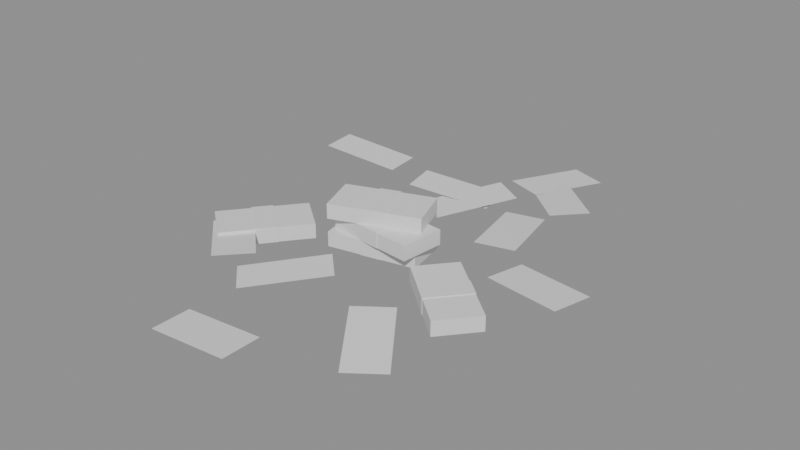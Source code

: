# Source: cash.blend  (saved by Blender 5.2.45; exported with 4.5.12 LTS)
import bpy
from mathutils import Matrix  # noqa: F401  (used for matrix-valued properties, if any)

bpy.ops.wm.read_factory_settings(use_empty=True)
scene = bpy.context.scene
scene.name = 'Scene'

# ---- materials (node trees are filled in below, after node groups)
mat_plain = bpy.data.materials.new('plain')

# ---- material node trees
mat_plain.use_nodes = True; mat_plain.node_tree.nodes.clear()
_N = mat_plain.node_tree.nodes; _L = mat_plain.node_tree.links
n0 = _N.new('ShaderNodeBsdfPrincipled'); n0.name = 'Principled BSDF'; n0.location = (-200, 100)
n0.inputs[10].default_value = 0.005
n1 = _N.new('ShaderNodeOutputMaterial'); n1.name = 'Material Output'; n1.location = (200, 100)
_L.new(n0.outputs[0], n1.inputs[0])
n1.is_active_output = True

# ---- meshes
me_cash = bpy.data.meshes.new('cash')
me_cash.from_pydata([(-0.2642, -0.2066, 0.0), (0.3238, -0.08741, 0.0), (0.3238, -0.08741, 0.1), (-0.2642, -0.2066, 0.1), (0.2642, 0.2066, 0.0), (-0.3238, 0.08741, 0.0), (-0.3238, 0.08741, 0.1), (0.2642, 0.2066, 0.1), (-0.2642, -0.2066, 0.1), (0.3238, -0.08741, 0.1), (0.3238, -0.08741, 0.0), (-0.2642, -0.2066, 0.0), (-0.03821, -0.1639, -0.001), (0.099, -0.136, -0.001), (0.099, -0.136, 0.105), (-0.03821, -0.1639, 0.105), (0.03821, 0.1639, -0.001), (-0.099, 0.136, -0.001), (-0.099, 0.136, 0.105), (0.03821, 0.1639, 0.105), (-0.03821, -0.1639, 0.105), (0.099, -0.136, 0.105), (0.099, -0.136, -0.001), (-0.03821, -0.1639, -0.001), (-0.2635, -0.1393, 0.1), (0.3335, -0.1992, 0.1), (0.3335, -0.1992, 0.2), (-0.2635, -0.1393, 0.2), (0.3635, 0.0993, 0.1), (-0.2335, 0.1592, 0.1), (-0.2335, 0.1592, 0.2), (0.3635, 0.0993, 0.2), (-0.2635, -0.1393, 0.2), (0.3335, -0.1992, 0.2), (0.3335, -0.1992, 0.1), (-0.2635, -0.1393, 0.1), (-0.03492, -0.1652, 0.099), (0.1044, -0.1792, 0.099), (0.1044, -0.1792, 0.205), (-0.03492, -0.1652, 0.205), (0.1349, 0.1252, 0.099), (-0.004376, 0.1392, 0.099), (-0.004376, 0.1392, 0.205), (0.1349, 0.1252, 0.205), (-0.03492, -0.1652, 0.205), (0.1044, -0.1792, 0.205), (0.1044, -0.1792, 0.099), (-0.03492, -0.1652, 0.099), (-0.2504, -0.2238, 0.2), (0.3132, -0.01804, 0.2), (0.3132, -0.01804, 0.3), (-0.2504, -0.2238, 0.3), (0.2104, 0.2638, 0.2), (-0.3532, 0.05804, 0.2), (-0.3532, 0.05804, 0.3), (0.2104, 0.2638, 0.3), (-0.2504, -0.2238, 0.3), (0.3132, -0.01804, 0.3), (0.3132, -0.01804, 0.2), (-0.2504, -0.2238, 0.2), (-0.03329, -0.1477, 0.199), (0.09822, -0.09972, 0.199), (0.09822, -0.09972, 0.305), (-0.03329, -0.1477, 0.305), (-0.006707, 0.1877, 0.199), (-0.1382, 0.1397, 0.199), (-0.1382, 0.1397, 0.305), (-0.006707, 0.1877, 0.305), (-0.03329, -0.1477, 0.305), (0.09822, -0.09972, 0.305), (0.09822, -0.09972, 0.199), (-0.03329, -0.1477, 0.199), (0.3939, -0.2215, 0.0), (0.8528, -0.608, 0.0), (0.8528, -0.608, 0.1), (0.3939, -0.2215, 0.1), (1.046, -0.3785, 0.0), (0.5872, 0.007992, 0.0), (0.5872, 0.007992, 0.1), (1.046, -0.3785, 0.1), (0.3939, -0.2215, 0.1), (0.8528, -0.608, 0.1), (0.8528, -0.608, 0.0), (0.3939, -0.2215, 0.0), (0.5679, -0.3719, -0.001), (0.675, -0.4621, -0.001), (0.675, -0.4621, 0.105), (0.5679, -0.3719, 0.105), (0.8721, -0.2281, -0.001), (0.765, -0.1379, -0.001), (0.765, -0.1379, 0.105), (0.8721, -0.2281, 0.105), (0.5679, -0.3719, 0.105), (0.675, -0.4621, 0.105), (0.675, -0.4621, -0.001), (0.5679, -0.3719, -0.001), (-0.769, -0.6482, 0.0), (-0.396, -0.1782, 0.0), (-0.396, -0.1782, 0.1), (-0.769, -0.6482, 0.1), (-0.631, 0.00824, 0.0), (-1.004, -0.4618, 0.0), (-1.004, -0.4618, 0.1), (-0.631, 0.00824, 0.1), (-0.769, -0.6482, 0.1), (-0.396, -0.1782, 0.1), (-0.396, -0.1782, 0.0), (-0.769, -0.6482, 0.0), (-0.6237, -0.4699, -0.001), (-0.5366, -0.3603, -0.001), (-0.5366, -0.3603, 0.105), (-0.6237, -0.4699, 0.105), (-0.7763, -0.1701, -0.001), (-0.8634, -0.2797, -0.001), (-0.8634, -0.2797, 0.105), (-0.7763, -0.1701, 0.105), (-0.6237, -0.4699, 0.105), (-0.5366, -0.3603, 0.105), (-0.5366, -0.3603, -0.001), (-0.6237, -0.4699, -0.001), (0.3685, 0.7815, 0.05855), (0.5102, 0.2397, 0.1085), (0.7617, 0.3055, 0.1085), (0.62, 0.8473, 0.05855), (0.4796, 0.5935, 0.07355), (0.5151, 0.4581, 0.08855), (0.6505, 0.4935, 0.08855), (0.6151, 0.6289, 0.07355), (0.05526, 0.4561, 0.04045), (0.344, 0.936, 0.09045), (0.1212, 1.07, 0.09045), (-0.1675, 0.5902, 0.04045), (0.1121, 0.667, 0.05545), (0.1843, 0.787, 0.07045), (0.06435, 0.8592, 0.07045), (-0.007833, 0.7392, 0.05545), (0.9461, -1.048, 0.03507), (0.6134, -0.5976, 0.08507), (0.4043, -0.7521, 0.08507), (0.737, -1.203, 0.03507), (0.7731, -0.9148, 0.05007), (0.6899, -0.8022, 0.06507), (0.5773, -0.8854, 0.06507), (0.6605, -0.998, 0.05007), (-0.9792, -0.4983, 0.05761), (-0.5682, -0.8788, 0.1076), (-0.3916, -0.688, 0.1076), (-0.8025, -0.3075, 0.05761), (-0.7843, -0.5969, 0.07261), (-0.6816, -0.6921, 0.08761), (-0.5865, -0.5893, 0.08761), (-0.6892, -0.4942, 0.07261), (0.7665, 0.02608, 0.0545), (1.309, -0.1141, 0.1045), (1.374, 0.1377, 0.1045), (0.8315, 0.2778, 0.0545), (0.9848, 0.03162, 0.0695), (1.12, -0.003411, 0.0845), (1.155, 0.1321, 0.0845), (1.02, 0.1672, 0.0695), (-0.2882, -1.551, 0.04874), (0.2718, -1.554, 0.09874), (0.2732, -1.294, 0.09874), (-0.2868, -1.291, 0.04874), (-0.07785, -1.492, 0.06374), (0.06214, -1.493, 0.07874), (0.0629, -1.353, 0.07874), (-0.0771, -1.352, 0.06374), (0.258, 1.21, 0.05929), (0.6658, 0.8263, 0.1093), (0.844, 1.016, 0.1093), (0.4363, 1.399, 0.05929), (0.4521, 1.11, 0.07429), (0.554, 1.014, 0.08929), (0.65, 1.116, 0.08929), (0.548, 1.212, 0.07429), (0.176, 1.012, 0.04514), (-0.3725, 0.8996, 0.09514), (-0.3203, 0.6449, 0.09514), (0.2283, 0.7575, 0.04514), (-0.01761, 0.9112, 0.06014), (-0.1548, 0.8831, 0.07514), (-0.1266, 0.7459, 0.07514), (0.01052, 0.7741, 0.06014), (-0.6519, 1.089, 0.0477), (-1.209, 1.035, 0.0977), (-1.184, 0.7762, 0.0977), (-0.6266, 0.8307, 0.0477), (-0.8551, 1.009, 0.0627), (-0.9944, 0.9957, 0.0777), (-0.9808, 0.8563, 0.0777), (-0.8415, 0.8699, 0.0627), (0.3354, 1.682, 0.03373), (0.1582, 1.151, 0.08373), (0.4048, 1.069, 0.08373), (0.582, 1.6, 0.03373), (0.3259, 1.464, 0.04873), (0.2816, 1.331, 0.06373), (0.4144, 1.287, 0.06373), (0.4587, 1.42, 0.04873), (-0.2765, -0.9578, 0.03331), (0.1144, -0.5567, 0.08331), (-0.07183, -0.3753, 0.08331), (-0.4627, -0.7763, 0.03331), (-0.1729, -0.7655, 0.04831), (-0.07517, -0.6652, 0.06331), (-0.1754, -0.5675, 0.06331), (-0.2731, -0.6678, 0.04831)], [], [(0, 1, 2, 3), (4, 5, 6, 7), (8, 9, 7, 6), (5, 4, 10, 11), (10, 4, 7, 9), (5, 11, 8, 6), (12, 13, 14, 15), (16, 17, 18, 19), (20, 21, 19, 18), (17, 16, 22, 23), (22, 16, 19, 21), (17, 23, 20, 18), (24, 25, 26, 27), (28, 29, 30, 31), (32, 33, 31, 30), (29, 28, 34, 35), (34, 28, 31, 33), (29, 35, 32, 30), (36, 37, 38, 39), (40, 41, 42, 43), (44, 45, 43, 42), (41, 40, 46, 47), (46, 40, 43, 45), (41, 47, 44, 42), (48, 49, 50, 51), (52, 53, 54, 55), (56, 57, 55, 54), (53, 52, 58, 59), (58, 52, 55, 57), (53, 59, 56, 54), (60, 61, 62, 63), (64, 65, 66, 67), (68, 69, 67, 66), (65, 64, 70, 71), (70, 64, 67, 69), (65, 71, 68, 66), (72, 73, 74, 75), (76, 77, 78, 79), (80, 81, 79, 78), (77, 76, 82, 83), (82, 76, 79, 81), (77, 83, 80, 78), (84, 85, 86, 87), (88, 89, 90, 91), (92, 93, 91, 90), (89, 88, 94, 95), (94, 88, 91, 93), (89, 95, 92, 90), (96, 97, 98, 99), (100, 101, 102, 103), (104, 105, 103, 102), (101, 100, 106, 107), (106, 100, 103, 105), (101, 107, 104, 102), (108, 109, 110, 111), (112, 113, 114, 115), (116, 117, 115, 114), (113, 112, 118, 119), (118, 112, 115, 117), (113, 119, 116, 114), (120, 121, 122, 123), (124, 125, 126, 127), (128, 129, 130, 131), (132, 133, 134, 135), (136, 137, 138, 139), (140, 141, 142, 143), (144, 145, 146, 147), (148, 149, 150, 151), (152, 153, 154, 155), (156, 157, 158, 159), (160, 161, 162, 163), (164, 165, 166, 167), (168, 169, 170, 171), (172, 173, 174, 175), (176, 177, 178, 179), (180, 181, 182, 183), (184, 185, 186, 187), (188, 189, 190, 191), (192, 193, 194, 195), (196, 197, 198, 199), (200, 201, 202, 203), (204, 205, 206, 207)])
_uv = me_cash.uv_layers.new(name='UVMap')
_uv.uv.foreach_set('vector', [0.0, -0.2642, 0.0, 0.3238, 0.1, 0.3238, 0.1, -0.2642, 0.0, 0.2642, 0.0, -0.3238, 0.1, -0.3238, 0.1, 0.2642, 0.1, -0.2642, 0.1, 0.3238, 0.1, 0.2642, 0.1, -0.3238, 0.0, -0.3238, 0.0, 0.2642, 0.0, 0.3238, 0.0, -0.2642, 0.0, 0.3238, 0.0, 0.2642, 0.1, 0.2642, 0.1, 0.3238, 0.0, -0.3238, 0.0, -0.2642, 0.1, -0.2642, 0.1, -0.3238, -0.001, -0.03821, -0.001, 0.099, 0.105, 0.099, 0.105, -0.03821, -0.001, 0.03821, -0.001, -0.099, 0.105, -0.099, 0.105, 0.03821, 0.105, -0.03821, 0.105, 0.099, 0.105, 0.03821, 0.105, -0.099, -0.001, -0.099, -0.001, 0.03821, -0.001, 0.099, -0.001, -0.03821, -0.001, 0.099, -0.001, 0.03821, 0.105, 0.03821, 0.105, 0.099, -0.001, -0.099, -0.001, -0.03821, 0.105, -0.03821, 0.105, -0.099, 0.1, -0.2635, 0.1, 0.3335, 0.2, 0.3335, 0.2, -0.2635, 0.1, 0.3635, 0.1, -0.2335, 0.2, -0.2335, 0.2, 0.3635, 0.2, -0.2635, 0.2, 0.3335, 0.2, 0.3635, 0.2, -0.2335, 0.1, -0.2335, 0.1, 0.3635, 0.1, 0.3335, 0.1, -0.2635, 0.1, 0.3335, 0.1, 0.3635, 0.2, 0.3635, 0.2, 0.3335, 0.1, -0.2335, 0.1, -0.2635, 0.2, -0.2635, 0.2, -0.2335, 0.099, -0.03492, 0.099, 0.1044, 0.205, 0.1044, 0.205, -0.03492, 0.099, 0.1349, 0.099, -0.004376, 0.205, -0.004376, 0.205, 0.1349, 0.205, -0.03492, 0.205, 0.1044, 0.205, 0.1349, 0.205, -0.004376, 0.099, -0.004376, 0.099, 0.1349, 0.099, 0.1044, 0.099, -0.03492, 0.099, 0.1044, 0.099, 0.1349, 0.205, 0.1349, 0.205, 0.1044, 0.099, -0.004376, 0.099, -0.03492, 0.205, -0.03492, 0.205, -0.004376, 0.2, -0.2504, 0.2, 0.3132, 0.3, 0.3132, 0.3, -0.2504, 0.2, 0.2104, 0.2, -0.3532, 0.3, -0.3532, 0.3, 0.2104, 0.3, -0.2504, 0.3, 0.3132, 0.3, 0.2104, 0.3, -0.3532, 0.2, -0.3532, 0.2, 0.2104, 0.2, 0.3132, 0.2, -0.2504, 0.2, 0.3132, 0.2, 0.2104, 0.3, 0.2104, 0.3, 0.3132, 0.2, -0.3532, 0.2, -0.2504, 0.3, -0.2504, 0.3, -0.3532, 0.199, -0.03329, 0.199, 0.09822, 0.305, 0.09822, 0.305, -0.03329, 0.199, -0.006707, 0.199, -0.1382, 0.305, -0.1382, 0.305, -0.006707, 0.305, -0.03329, 0.305, 0.09822, 0.305, -0.006707, 0.305, -0.1382, 0.199, -0.1382, 0.199, -0.006707, 0.199, 0.09822, 0.199, -0.03329, 0.199, 0.09822, 0.199, -0.006707, 0.305, -0.006707, 0.305, 0.09822, 0.199, -0.1382, 0.199, -0.03329, 0.305, -0.03329, 0.305, -0.1382, 0.0, 0.3939, 0.0, 0.8528, 0.1, 0.8528, 0.1, 0.3939, 0.0, 1.046, 0.0, 0.5872, 0.1, 0.5872, 0.1, 1.046, 0.1, 0.3939, 0.1, 0.8528, 0.1, 1.046, 0.1, 0.5872, 0.0, 0.5872, 0.0, 1.046, 0.0, 0.8528, 0.0, 0.3939, 0.0, 0.8528, 0.0, 1.046, 0.1, 1.046, 0.1, 0.8528, 0.0, 0.5872, 0.0, 0.3939, 0.1, 0.3939, 0.1, 0.5872, -0.001, 0.5679, -0.001, 0.675, 0.105, 0.675, 0.105, 0.5679, -0.001, 0.8721, -0.001, 0.765, 0.105, 0.765, 0.105, 0.8721, 0.105, 0.5679, 0.105, 0.675, 0.105, 0.8721, 0.105, 0.765, -0.001, 0.765, -0.001, 0.8721, -0.001, 0.675, -0.001, 0.5679, -0.001, 0.675, -0.001, 0.8721, 0.105, 0.8721, 0.105, 0.675, -0.001, 0.765, -0.001, 0.5679, 0.105, 0.5679, 0.105, 0.765, 0.0, -0.769, 0.0, -0.396, 0.1, -0.396, 0.1, -0.769, 0.0, -0.631, 0.0, -1.004, 0.1, -1.004, 0.1, -0.631, 0.1, -0.769, 0.1, -0.396, 0.1, -0.631, 0.1, -1.004, 0.0, -1.004, 0.0, -0.631, 0.0, -0.396, 0.0, -0.769, 0.0, -0.396, 0.0, -0.631, 0.1, -0.631, 0.1, -0.396, 0.0, -1.004, 0.0, -0.769, 0.1, -0.769, 0.1, -1.004, -0.001, -0.6237, -0.001, -0.5366, 0.105, -0.5366, 0.105, -0.6237, -0.001, -0.7763, -0.001, -0.8634, 0.105, -0.8634, 0.105, -0.7763, 0.105, -0.6237, 0.105, -0.5366, 0.105, -0.7763, 0.105, -0.8634, -0.001, -0.8634, -0.001, -0.7763, -0.001, -0.5366, -0.001, -0.6237, -0.001, -0.5366, -0.001, -0.7763, 0.105, -0.7763, 0.105, -0.5366, -0.001, -0.8634, -0.001, -0.6237, 0.105, -0.6237, 0.105, -0.8634, 0.05855, 0.3685, 0.1085, 0.5102, 0.1085, 0.7617, 0.05855, 0.62, 0.07355, 0.4796, 0.08855, 0.5151, 0.08855, 0.6505, 0.07355, 0.6151, 0.04045, 0.05526, 0.09045, 0.344, 0.09045, 0.1212, 0.04045, -0.1675, 0.05545, 0.1121, 0.07045, 0.1843, 0.07045, 0.06435, 0.05545, -0.007833, 0.03507, 0.9461, 0.08507, 0.6134, 0.08507, 0.4043, 0.03507, 0.737, 0.05007, 0.7731, 0.06507, 0.6899, 0.06507, 0.5773, 0.05007, 0.6605, 0.05761, -0.9792, 0.1076, -0.5682, 0.1076, -0.3916, 0.05761, -0.8025, 0.07261, -0.7843, 0.08761, -0.6816, 0.08761, -0.5865, 0.07261, -0.6892, 0.0545, 0.7665, 0.1045, 1.309, 0.1045, 1.374, 0.0545, 0.8315, 0.0695, 0.9848, 0.0845, 1.12, 0.0845, 1.155, 0.0695, 1.02, 0.04874, -0.2882, 0.09874, 0.2718, 0.09874, 0.2732, 0.04874, -0.2868, 0.06374, -0.07785, 0.07874, 0.06214, 0.07874, 0.0629, 0.06374, -0.0771, 0.05929, 0.258, 0.1093, 0.6658, 0.1093, 0.844, 0.05929, 0.4363, 0.07429, 0.4521, 0.08929, 0.554, 0.08929, 0.65, 0.07429, 0.548, 0.04514, 0.176, 0.09514, -0.3725, 0.09514, -0.3203, 0.04514, 0.2283, 0.06014, -0.01761, 0.07514, -0.1548, 0.07514, -0.1266, 0.06014, 0.01052, 0.0477, -0.6519, 0.0977, -1.209, 0.0977, -1.184, 0.0477, -0.6266, 0.0627, -0.8551, 0.0777, -0.9944, 0.0777, -0.9808, 0.0627, -0.8415, 0.03373, 0.3354, 0.08373, 0.1582, 0.08373, 0.4048, 0.03373, 0.582, 0.04873, 0.3259, 0.06373, 0.2816, 0.06373, 0.4144, 0.04873, 0.4587, 0.03331, -0.2765, 0.08331, 0.1144, 0.08331, -0.07183, 0.03331, -0.4627, 0.04831, -0.1729, 0.06331, -0.07517, 0.06331, -0.1754, 0.04831, -0.2731])
_ca = me_cash.color_attributes.new('Paint', 'FLOAT_COLOR', 'CORNER')
_ca.data.foreach_set('color', [0.3059, 0.6039, 0.2902, 1.0, 0.3059, 0.6039, 0.2902, 1.0, 0.3059, 0.6039, 0.2902, 1.0, 0.3059, 0.6039, 0.2902, 1.0, 0.2141, 0.4227, 0.2031, 1.0, 0.2141, 0.4227, 0.2031, 1.0, 0.2141, 0.4227, 0.2031, 1.0, 0.2141, 0.4227, 0.2031, 1.0, 0.3548, 0.7005, 0.3366, 1.0, 0.3548, 0.7005, 0.3366, 1.0, 0.3548, 0.7005, 0.3366, 1.0, 0.3548, 0.7005, 0.3366, 1.0, 0.1682, 0.3322, 0.1596, 1.0, 0.1682, 0.3322, 0.1596, 1.0, 0.1682, 0.3322, 0.1596, 1.0, 0.1682, 0.3322, 0.1596, 1.0, 0.2569, 0.5073, 0.2438, 1.0, 0.2569, 0.5073, 0.2438, 1.0, 0.2569, 0.5073, 0.2438, 1.0, 0.2569, 0.5073, 0.2438, 1.0, 0.2569, 0.5073, 0.2438, 1.0, 0.2569, 0.5073, 0.2438, 1.0, 0.2569, 0.5073, 0.2438, 1.0, 0.2569, 0.5073, 0.2438, 1.0, 0.9569, 0.9059, 0.7961, 1.0, 0.9569, 0.9059, 0.7961, 1.0, 0.9569, 0.9059, 0.7961, 1.0, 0.9569, 0.9059, 0.7961, 1.0, 0.6698, 0.6341, 0.5573, 1.0, 0.6698, 0.6341, 0.5573, 1.0, 0.6698, 0.6341, 0.5573, 1.0, 0.6698, 0.6341, 0.5573, 1.0, 1.11, 1.051, 0.9235, 1.0, 1.11, 1.051, 0.9235, 1.0, 1.11, 1.051, 0.9235, 1.0, 1.11, 1.051, 0.9235, 1.0, 0.5263, 0.4982, 0.4378, 1.0, 0.5263, 0.4982, 0.4378, 1.0, 0.5263, 0.4982, 0.4378, 1.0, 0.5263, 0.4982, 0.4378, 1.0, 0.8038, 0.7609, 0.6687, 1.0, 0.8038, 0.7609, 0.6687, 1.0, 0.8038, 0.7609, 0.6687, 1.0, 0.8038, 0.7609, 0.6687, 1.0, 0.8038, 0.7609, 0.6687, 1.0, 0.8038, 0.7609, 0.6687, 1.0, 0.8038, 0.7609, 0.6687, 1.0, 0.8038, 0.7609, 0.6687, 1.0, 0.3059, 0.6039, 0.2902, 1.0, 0.3059, 0.6039, 0.2902, 1.0, 0.3059, 0.6039, 0.2902, 1.0, 0.3059, 0.6039, 0.2902, 1.0, 0.2141, 0.4227, 0.2031, 1.0, 0.2141, 0.4227, 0.2031, 1.0, 0.2141, 0.4227, 0.2031, 1.0, 0.2141, 0.4227, 0.2031, 1.0, 0.3548, 0.7005, 0.3366, 1.0, 0.3548, 0.7005, 0.3366, 1.0, 0.3548, 0.7005, 0.3366, 1.0, 0.3548, 0.7005, 0.3366, 1.0, 0.1682, 0.3322, 0.1596, 1.0, 0.1682, 0.3322, 0.1596, 1.0, 0.1682, 0.3322, 0.1596, 1.0, 0.1682, 0.3322, 0.1596, 1.0, 0.2569, 0.5073, 0.2438, 1.0, 0.2569, 0.5073, 0.2438, 1.0, 0.2569, 0.5073, 0.2438, 1.0, 0.2569, 0.5073, 0.2438, 1.0, 0.2569, 0.5073, 0.2438, 1.0, 0.2569, 0.5073, 0.2438, 1.0, 0.2569, 0.5073, 0.2438, 1.0, 0.2569, 0.5073, 0.2438, 1.0, 0.9569, 0.9059, 0.7961, 1.0, 0.9569, 0.9059, 0.7961, 1.0, 0.9569, 0.9059, 0.7961, 1.0, 0.9569, 0.9059, 0.7961, 1.0, 0.6698, 0.6341, 0.5573, 1.0, 0.6698, 0.6341, 0.5573, 1.0, 0.6698, 0.6341, 0.5573, 1.0, 0.6698, 0.6341, 0.5573, 1.0, 1.11, 1.051, 0.9235, 1.0, 1.11, 1.051, 0.9235, 1.0, 1.11, 1.051, 0.9235, 1.0, 1.11, 1.051, 0.9235, 1.0, 0.5263, 0.4982, 0.4378, 1.0, 0.5263, 0.4982, 0.4378, 1.0, 0.5263, 0.4982, 0.4378, 1.0, 0.5263, 0.4982, 0.4378, 1.0, 0.8038, 0.7609, 0.6687, 1.0, 0.8038, 0.7609, 0.6687, 1.0, 0.8038, 0.7609, 0.6687, 1.0, 0.8038, 0.7609, 0.6687, 1.0, 0.8038, 0.7609, 0.6687, 1.0, 0.8038, 0.7609, 0.6687, 1.0, 0.8038, 0.7609, 0.6687, 1.0, 0.8038, 0.7609, 0.6687, 1.0, 0.3059, 0.6039, 0.2902, 1.0, 0.3059, 0.6039, 0.2902, 1.0, 0.3059, 0.6039, 0.2902, 1.0, 0.3059, 0.6039, 0.2902, 1.0, 0.2141, 0.4227, 0.2031, 1.0, 0.2141, 0.4227, 0.2031, 1.0, 0.2141, 0.4227, 0.2031, 1.0, 0.2141, 0.4227, 0.2031, 1.0, 0.3548, 0.7005, 0.3366, 1.0, 0.3548, 0.7005, 0.3366, 1.0, 0.3548, 0.7005, 0.3366, 1.0, 0.3548, 0.7005, 0.3366, 1.0, 0.1682, 0.3322, 0.1596, 1.0, 0.1682, 0.3322, 0.1596, 1.0, 0.1682, 0.3322, 0.1596, 1.0, 0.1682, 0.3322, 0.1596, 1.0, 0.2569, 0.5073, 0.2438, 1.0, 0.2569, 0.5073, 0.2438, 1.0, 0.2569, 0.5073, 0.2438, 1.0, 0.2569, 0.5073, 0.2438, 1.0, 0.2569, 0.5073, 0.2438, 1.0, 0.2569, 0.5073, 0.2438, 1.0, 0.2569, 0.5073, 0.2438, 1.0, 0.2569, 0.5073, 0.2438, 1.0, 0.9569, 0.9059, 0.7961, 1.0, 0.9569, 0.9059, 0.7961, 1.0, 0.9569, 0.9059, 0.7961, 1.0, 0.9569, 0.9059, 0.7961, 1.0, 0.6698, 0.6341, 0.5573, 1.0, 0.6698, 0.6341, 0.5573, 1.0, 0.6698, 0.6341, 0.5573, 1.0, 0.6698, 0.6341, 0.5573, 1.0, 1.11, 1.051, 0.9235, 1.0, 1.11, 1.051, 0.9235, 1.0, 1.11, 1.051, 0.9235, 1.0, 1.11, 1.051, 0.9235, 1.0, 0.5263, 0.4982, 0.4378, 1.0, 0.5263, 0.4982, 0.4378, 1.0, 0.5263, 0.4982, 0.4378, 1.0, 0.5263, 0.4982, 0.4378, 1.0, 0.8038, 0.7609, 0.6687, 1.0, 0.8038, 0.7609, 0.6687, 1.0, 0.8038, 0.7609, 0.6687, 1.0, 0.8038, 0.7609, 0.6687, 1.0, 0.8038, 0.7609, 0.6687, 1.0, 0.8038, 0.7609, 0.6687, 1.0, 0.8038, 0.7609, 0.6687, 1.0, 0.8038, 0.7609, 0.6687, 1.0, 0.3059, 0.6039, 0.2902, 1.0, 0.3059, 0.6039, 0.2902, 1.0, 0.3059, 0.6039, 0.2902, 1.0, 0.3059, 0.6039, 0.2902, 1.0, 0.2141, 0.4227, 0.2031, 1.0, 0.2141, 0.4227, 0.2031, 1.0, 0.2141, 0.4227, 0.2031, 1.0, 0.2141, 0.4227, 0.2031, 1.0, 0.3548, 0.7005, 0.3366, 1.0, 0.3548, 0.7005, 0.3366, 1.0, 0.3548, 0.7005, 0.3366, 1.0, 0.3548, 0.7005, 0.3366, 1.0, 0.1682, 0.3322, 0.1596, 1.0, 0.1682, 0.3322, 0.1596, 1.0, 0.1682, 0.3322, 0.1596, 1.0, 0.1682, 0.3322, 0.1596, 1.0, 0.2569, 0.5073, 0.2438, 1.0, 0.2569, 0.5073, 0.2438, 1.0, 0.2569, 0.5073, 0.2438, 1.0, 0.2569, 0.5073, 0.2438, 1.0, 0.2569, 0.5073, 0.2438, 1.0, 0.2569, 0.5073, 0.2438, 1.0, 0.2569, 0.5073, 0.2438, 1.0, 0.2569, 0.5073, 0.2438, 1.0, 0.9569, 0.9059, 0.7961, 1.0, 0.9569, 0.9059, 0.7961, 1.0, 0.9569, 0.9059, 0.7961, 1.0, 0.9569, 0.9059, 0.7961, 1.0, 0.6698, 0.6341, 0.5573, 1.0, 0.6698, 0.6341, 0.5573, 1.0, 0.6698, 0.6341, 0.5573, 1.0, 0.6698, 0.6341, 0.5573, 1.0, 1.11, 1.051, 0.9235, 1.0, 1.11, 1.051, 0.9235, 1.0, 1.11, 1.051, 0.9235, 1.0, 1.11, 1.051, 0.9235, 1.0, 0.5263, 0.4982, 0.4378, 1.0, 0.5263, 0.4982, 0.4378, 1.0, 0.5263, 0.4982, 0.4378, 1.0, 0.5263, 0.4982, 0.4378, 1.0, 0.8038, 0.7609, 0.6687, 1.0, 0.8038, 0.7609, 0.6687, 1.0, 0.8038, 0.7609, 0.6687, 1.0, 0.8038, 0.7609, 0.6687, 1.0, 0.8038, 0.7609, 0.6687, 1.0, 0.8038, 0.7609, 0.6687, 1.0, 0.8038, 0.7609, 0.6687, 1.0, 0.8038, 0.7609, 0.6687, 1.0, 0.3059, 0.6039, 0.2902, 1.0, 0.3059, 0.6039, 0.2902, 1.0, 0.3059, 0.6039, 0.2902, 1.0, 0.3059, 0.6039, 0.2902, 1.0, 0.2141, 0.4227, 0.2031, 1.0, 0.2141, 0.4227, 0.2031, 1.0, 0.2141, 0.4227, 0.2031, 1.0, 0.2141, 0.4227, 0.2031, 1.0, 0.3548, 0.7005, 0.3366, 1.0, 0.3548, 0.7005, 0.3366, 1.0, 0.3548, 0.7005, 0.3366, 1.0, 0.3548, 0.7005, 0.3366, 1.0, 0.1682, 0.3322, 0.1596, 1.0, 0.1682, 0.3322, 0.1596, 1.0, 0.1682, 0.3322, 0.1596, 1.0, 0.1682, 0.3322, 0.1596, 1.0, 0.2569, 0.5073, 0.2438, 1.0, 0.2569, 0.5073, 0.2438, 1.0, 0.2569, 0.5073, 0.2438, 1.0, 0.2569, 0.5073, 0.2438, 1.0, 0.2569, 0.5073, 0.2438, 1.0, 0.2569, 0.5073, 0.2438, 1.0, 0.2569, 0.5073, 0.2438, 1.0, 0.2569, 0.5073, 0.2438, 1.0, 0.9569, 0.9059, 0.7961, 1.0, 0.9569, 0.9059, 0.7961, 1.0, 0.9569, 0.9059, 0.7961, 1.0, 0.9569, 0.9059, 0.7961, 1.0, 0.6698, 0.6341, 0.5573, 1.0, 0.6698, 0.6341, 0.5573, 1.0, 0.6698, 0.6341, 0.5573, 1.0, 0.6698, 0.6341, 0.5573, 1.0, 1.11, 1.051, 0.9235, 1.0, 1.11, 1.051, 0.9235, 1.0, 1.11, 1.051, 0.9235, 1.0, 1.11, 1.051, 0.9235, 1.0, 0.5263, 0.4982, 0.4378, 1.0, 0.5263, 0.4982, 0.4378, 1.0, 0.5263, 0.4982, 0.4378, 1.0, 0.5263, 0.4982, 0.4378, 1.0, 0.8038, 0.7609, 0.6687, 1.0, 0.8038, 0.7609, 0.6687, 1.0, 0.8038, 0.7609, 0.6687, 1.0, 0.8038, 0.7609, 0.6687, 1.0, 0.8038, 0.7609, 0.6687, 1.0, 0.8038, 0.7609, 0.6687, 1.0, 0.8038, 0.7609, 0.6687, 1.0, 0.8038, 0.7609, 0.6687, 1.0, 0.6588, 0.8314, 0.5412, 1.0, 0.6588, 0.8314, 0.5412, 1.0, 0.6588, 0.8314, 0.5412, 1.0, 0.6588, 0.8314, 0.5412, 1.0, 0.1843, 0.4314, 0.2353, 1.0, 0.1843, 0.4314, 0.2353, 1.0, 0.1843, 0.4314, 0.2353, 1.0, 0.1843, 0.4314, 0.2353, 1.0, 0.3059, 0.6039, 0.2902, 1.0, 0.3059, 0.6039, 0.2902, 1.0, 0.3059, 0.6039, 0.2902, 1.0, 0.3059, 0.6039, 0.2902, 1.0, 0.1843, 0.4314, 0.2353, 1.0, 0.1843, 0.4314, 0.2353, 1.0, 0.1843, 0.4314, 0.2353, 1.0, 0.1843, 0.4314, 0.2353, 1.0, 0.3059, 0.6039, 0.2902, 1.0, 0.3059, 0.6039, 0.2902, 1.0, 0.3059, 0.6039, 0.2902, 1.0, 0.3059, 0.6039, 0.2902, 1.0, 0.1843, 0.4314, 0.2353, 1.0, 0.1843, 0.4314, 0.2353, 1.0, 0.1843, 0.4314, 0.2353, 1.0, 0.1843, 0.4314, 0.2353, 1.0, 0.6588, 0.8314, 0.5412, 1.0, 0.6588, 0.8314, 0.5412, 1.0, 0.6588, 0.8314, 0.5412, 1.0, 0.6588, 0.8314, 0.5412, 1.0, 0.1843, 0.4314, 0.2353, 1.0, 0.1843, 0.4314, 0.2353, 1.0, 0.1843, 0.4314, 0.2353, 1.0, 0.1843, 0.4314, 0.2353, 1.0, 0.3059, 0.6039, 0.2902, 1.0, 0.3059, 0.6039, 0.2902, 1.0, 0.3059, 0.6039, 0.2902, 1.0, 0.3059, 0.6039, 0.2902, 1.0, 0.1843, 0.4314, 0.2353, 1.0, 0.1843, 0.4314, 0.2353, 1.0, 0.1843, 0.4314, 0.2353, 1.0, 0.1843, 0.4314, 0.2353, 1.0, 0.6588, 0.8314, 0.5412, 1.0, 0.6588, 0.8314, 0.5412, 1.0, 0.6588, 0.8314, 0.5412, 1.0, 0.6588, 0.8314, 0.5412, 1.0, 0.1843, 0.4314, 0.2353, 1.0, 0.1843, 0.4314, 0.2353, 1.0, 0.1843, 0.4314, 0.2353, 1.0, 0.1843, 0.4314, 0.2353, 1.0, 0.3059, 0.6039, 0.2902, 1.0, 0.3059, 0.6039, 0.2902, 1.0, 0.3059, 0.6039, 0.2902, 1.0, 0.3059, 0.6039, 0.2902, 1.0, 0.1843, 0.4314, 0.2353, 1.0, 0.1843, 0.4314, 0.2353, 1.0, 0.1843, 0.4314, 0.2353, 1.0, 0.1843, 0.4314, 0.2353, 1.0, 0.3059, 0.6039, 0.2902, 1.0, 0.3059, 0.6039, 0.2902, 1.0, 0.3059, 0.6039, 0.2902, 1.0, 0.3059, 0.6039, 0.2902, 1.0, 0.1843, 0.4314, 0.2353, 1.0, 0.1843, 0.4314, 0.2353, 1.0, 0.1843, 0.4314, 0.2353, 1.0, 0.1843, 0.4314, 0.2353, 1.0, 0.3059, 0.6039, 0.2902, 1.0, 0.3059, 0.6039, 0.2902, 1.0, 0.3059, 0.6039, 0.2902, 1.0, 0.3059, 0.6039, 0.2902, 1.0, 0.1843, 0.4314, 0.2353, 1.0, 0.1843, 0.4314, 0.2353, 1.0, 0.1843, 0.4314, 0.2353, 1.0, 0.1843, 0.4314, 0.2353, 1.0, 0.3059, 0.6039, 0.2902, 1.0, 0.3059, 0.6039, 0.2902, 1.0, 0.3059, 0.6039, 0.2902, 1.0, 0.3059, 0.6039, 0.2902, 1.0, 0.1843, 0.4314, 0.2353, 1.0, 0.1843, 0.4314, 0.2353, 1.0, 0.1843, 0.4314, 0.2353, 1.0, 0.1843, 0.4314, 0.2353, 1.0, 0.3059, 0.6039, 0.2902, 1.0, 0.3059, 0.6039, 0.2902, 1.0, 0.3059, 0.6039, 0.2902, 1.0, 0.3059, 0.6039, 0.2902, 1.0, 0.1843, 0.4314, 0.2353, 1.0, 0.1843, 0.4314, 0.2353, 1.0, 0.1843, 0.4314, 0.2353, 1.0, 0.1843, 0.4314, 0.2353, 1.0])
me_cash.materials.append(mat_plain)
me_cash.update()

# ---- objects
ob_cash = bpy.data.objects.new('cash', me_cash)

# ---- transforms, parenting, visibility, modifiers, constraints
ob_cash.location = (0.0, 0.0, 0.0)

# ---- collection membership
scene.collection.objects.link(ob_cash)

# ---- scene / render settings (as saved in the file)
scene.frame_start = 1; scene.frame_end = 250; scene.frame_set(1)
scene.render.engine = 'BLENDER_EEVEE_NEXT'
scene.render.bake_bias = 0.0
scene.render.bake_samples = 0
scene.render.compositor_device = 'GPU'
scene.eevee.use_volume_custom_range = False
scene.eevee.fast_gi_thickness_near = 0.1
scene.eevee.fast_gi_thickness_far = 0.0
scene.eevee.ray_tracing_options.screen_trace_thickness = 0.1
bpy.context.view_layer.update()

# ---- added for rendering (the .blend has no active camera and no usable light): camera, sun + grey world if the file has none
cam_auto = bpy.data.cameras.new('AutoCamera')
cam_auto.lens = 50.0
cam_auto.sensor_width = 36.0
cam_auto.clip_end = 1000.0
ob_auto_camera = bpy.data.objects.new('AutoCamera', cam_auto)
scene.collection.objects.link(ob_auto_camera)
ob_auto_camera.location = (3.92348, -4.54537, 3.225)
ob_auto_camera.rotation_euler = (1.09748, -7.21219e-08, 0.694738)
scene.camera = ob_auto_camera
light_auto_sun = bpy.data.lights.new('AutoSun', 'SUN')
light_auto_sun.energy = 3.0
light_auto_sun.angle = 0.0523599
ob_auto_sun = bpy.data.objects.new('AutoSun', light_auto_sun)
scene.collection.objects.link(ob_auto_sun)
ob_auto_sun.rotation_euler = (0.872665, 0.174533, 0.523599)
if scene.world is None:
    world_auto = bpy.data.worlds.new('AutoWorld')
    world_auto.color = (0.3, 0.3, 0.3)
    scene.world = world_auto
bpy.context.view_layer.update()

